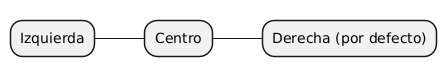

The diagram above was rendered by PlantUML. Its source (embedded in the PNG):
@startmindmap
- Centro
  ** Derecha (por defecto)
  left side
  ** Izquierda
  @endmindmap